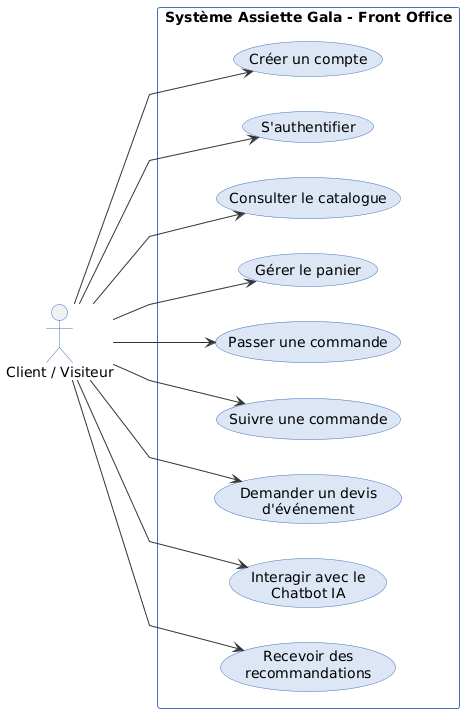

The diagram above was rendered by PlantUML. Its source (embedded in the PNG):
@startuml
left to right direction
skinparam linetype polyline
skinparam usecase {
  BackgroundColor #dce6f5
  BorderColor #4472c4
  ArrowColor #333333
}
skinparam actor {
  BorderColor #4472c4
}
skinparam rectangle {
  BorderColor #4472c4
  BackgroundColor #ffffff
}

actor "Client / Visiteur" as Client

rectangle "Système Assiette Gala - Front Office" {
  usecase "Créer un compte" as UC1
  usecase "S'authentifier" as UC2
  usecase "Consulter le catalogue" as UC3
  usecase "Gérer le panier" as UC4
  usecase "Passer une commande" as UC5
  usecase "Suivre une commande" as UC6
  usecase "Demander un devis\nd'événement" as UC7
  usecase "Interagir avec le\nChatbot IA" as UC8
  usecase "Recevoir des\nrecommandations" as UC9
}

Client --> UC1
Client --> UC2
Client --> UC3
Client --> UC4
Client --> UC5
Client --> UC6
Client --> UC7
Client --> UC8
Client --> UC9
@enduml